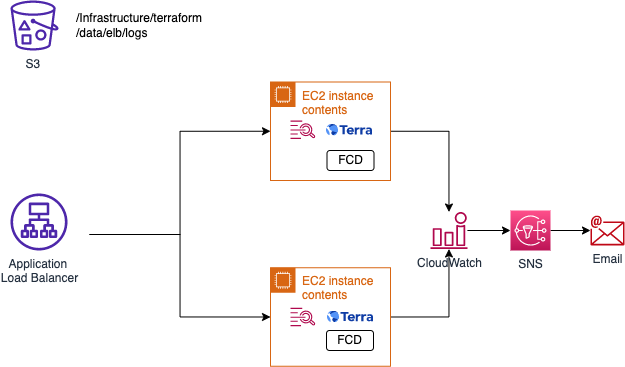

The diagram above was exported from draw.io. Its source (the exported page's mxGraphModel, read from the mxfile embedded in the PNG):
<mxGraphModel dx="1192" dy="492" grid="1" gridSize="10" guides="1" tooltips="1" connect="1" arrows="1" fold="1" page="1" pageScale="1" pageWidth="827" pageHeight="1169" math="0" shadow="0">
  <root>
    <mxCell id="0" />
    <mxCell id="1" parent="0" />
    <mxCell id="gR2JGPsqH1o90kVNvKqq-5" style="edgeStyle=orthogonalEdgeStyle;rounded=0;orthogonalLoop=1;jettySize=auto;html=1;entryX=0;entryY=0.5;entryDx=0;entryDy=0;" parent="1" target="VZhh0CdAj1D1lRHyxKMJ-3" edge="1">
      <mxGeometry relative="1" as="geometry">
        <mxPoint x="339" y="244" as="sourcePoint" />
        <mxPoint x="570" y="156.5" as="targetPoint" />
      </mxGeometry>
    </mxCell>
    <mxCell id="gR2JGPsqH1o90kVNvKqq-6" style="edgeStyle=orthogonalEdgeStyle;rounded=0;orthogonalLoop=1;jettySize=auto;html=1;entryX=0;entryY=0.5;entryDx=0;entryDy=0;" parent="1" target="VZhh0CdAj1D1lRHyxKMJ-5" edge="1">
      <mxGeometry relative="1" as="geometry">
        <mxPoint x="339" y="244" as="sourcePoint" />
        <mxPoint x="570" y="326.5" as="targetPoint" />
      </mxGeometry>
    </mxCell>
    <mxCell id="VZhh0CdAj1D1lRHyxKMJ-2" value="Application &lt;br&gt;Load Balancer" style="sketch=0;outlineConnect=0;fontColor=#232F3E;gradientColor=none;fillColor=#4D27AA;strokeColor=none;dashed=0;verticalLabelPosition=bottom;verticalAlign=top;align=center;html=1;fontSize=12;fontStyle=0;aspect=fixed;pointerEvents=1;shape=mxgraph.aws4.application_load_balancer;" parent="1" vertex="1">
      <mxGeometry x="260" y="203" width="57" height="57" as="geometry" />
    </mxCell>
    <mxCell id="VZhh0CdAj1D1lRHyxKMJ-10" style="edgeStyle=orthogonalEdgeStyle;rounded=0;orthogonalLoop=1;jettySize=auto;html=1;exitX=1;exitY=0.5;exitDx=0;exitDy=0;" parent="1" source="VZhh0CdAj1D1lRHyxKMJ-3" target="VZhh0CdAj1D1lRHyxKMJ-9" edge="1">
      <mxGeometry relative="1" as="geometry" />
    </mxCell>
    <mxCell id="VZhh0CdAj1D1lRHyxKMJ-3" value="EC2 instance contents" style="points=[[0,0],[0.25,0],[0.5,0],[0.75,0],[1,0],[1,0.25],[1,0.5],[1,0.75],[1,1],[0.75,1],[0.5,1],[0.25,1],[0,1],[0,0.75],[0,0.5],[0,0.25]];outlineConnect=0;gradientColor=none;html=1;whiteSpace=wrap;fontSize=12;fontStyle=0;container=1;pointerEvents=0;collapsible=0;recursiveResize=0;shape=mxgraph.aws4.group;grIcon=mxgraph.aws4.group_ec2_instance_contents;strokeColor=#D86613;fillColor=none;verticalAlign=top;align=left;spacingLeft=30;fontColor=#D86613;dashed=0;" parent="1" vertex="1">
      <mxGeometry x="520" y="91.5" width="120" height="98.5" as="geometry" />
    </mxCell>
    <mxCell id="VZhh0CdAj1D1lRHyxKMJ-6" value="" style="sketch=0;outlineConnect=0;fontColor=#232F3E;gradientColor=none;fillColor=#B0084D;strokeColor=none;dashed=0;verticalLabelPosition=bottom;verticalAlign=top;align=center;html=1;fontSize=12;fontStyle=0;aspect=fixed;pointerEvents=1;shape=mxgraph.aws4.logs;" parent="VZhh0CdAj1D1lRHyxKMJ-3" vertex="1">
      <mxGeometry x="20" y="38.5" width="24.88" height="18.5" as="geometry" />
    </mxCell>
    <mxCell id="VZhh0CdAj1D1lRHyxKMJ-15" value="" style="shape=image;verticalLabelPosition=bottom;labelBackgroundColor=default;verticalAlign=top;aspect=fixed;imageAspect=0;image=https://assets.website-files.com/611153e7af981472d8da199c/61794f2b6b1c7a1cb9444489_symbol-terra-blue.svg;" parent="VZhh0CdAj1D1lRHyxKMJ-3" vertex="1">
      <mxGeometry x="56" y="42.5" width="46" height="11.5" as="geometry" />
    </mxCell>
    <mxCell id="VZhh0CdAj1D1lRHyxKMJ-21" value="FCD" style="rounded=1;whiteSpace=wrap;html=1;" parent="VZhh0CdAj1D1lRHyxKMJ-3" vertex="1">
      <mxGeometry x="56.5" y="68.5" width="47" height="20" as="geometry" />
    </mxCell>
    <mxCell id="VZhh0CdAj1D1lRHyxKMJ-11" style="edgeStyle=orthogonalEdgeStyle;rounded=0;orthogonalLoop=1;jettySize=auto;html=1;exitX=1;exitY=0.5;exitDx=0;exitDy=0;" parent="1" source="VZhh0CdAj1D1lRHyxKMJ-5" target="VZhh0CdAj1D1lRHyxKMJ-9" edge="1">
      <mxGeometry relative="1" as="geometry" />
    </mxCell>
    <mxCell id="VZhh0CdAj1D1lRHyxKMJ-5" value="EC2 instance contents" style="points=[[0,0],[0.25,0],[0.5,0],[0.75,0],[1,0],[1,0.25],[1,0.5],[1,0.75],[1,1],[0.75,1],[0.5,1],[0.25,1],[0,1],[0,0.75],[0,0.5],[0,0.25]];outlineConnect=0;gradientColor=none;html=1;whiteSpace=wrap;fontSize=12;fontStyle=0;container=1;pointerEvents=0;collapsible=0;recursiveResize=0;shape=mxgraph.aws4.group;grIcon=mxgraph.aws4.group_ec2_instance_contents;strokeColor=#D86613;fillColor=none;verticalAlign=top;align=left;spacingLeft=30;fontColor=#D86613;dashed=0;" parent="1" vertex="1">
      <mxGeometry x="520" y="277.25" width="120" height="98.5" as="geometry" />
    </mxCell>
    <mxCell id="VZhh0CdAj1D1lRHyxKMJ-14" value="" style="sketch=0;outlineConnect=0;fontColor=#232F3E;gradientColor=none;fillColor=#B0084D;strokeColor=none;dashed=0;verticalLabelPosition=bottom;verticalAlign=top;align=center;html=1;fontSize=12;fontStyle=0;aspect=fixed;pointerEvents=1;shape=mxgraph.aws4.logs;" parent="VZhh0CdAj1D1lRHyxKMJ-5" vertex="1">
      <mxGeometry x="20" y="40" width="24.88" height="18.5" as="geometry" />
    </mxCell>
    <mxCell id="VZhh0CdAj1D1lRHyxKMJ-18" value="" style="shape=image;verticalLabelPosition=bottom;labelBackgroundColor=default;verticalAlign=top;aspect=fixed;imageAspect=0;image=https://assets.website-files.com/611153e7af981472d8da199c/61794f2b6b1c7a1cb9444489_symbol-terra-blue.svg;" parent="VZhh0CdAj1D1lRHyxKMJ-5" vertex="1">
      <mxGeometry x="57" y="43.5" width="46" height="11.5" as="geometry" />
    </mxCell>
    <mxCell id="VZhh0CdAj1D1lRHyxKMJ-19" value="FCD" style="rounded=1;whiteSpace=wrap;html=1;" parent="VZhh0CdAj1D1lRHyxKMJ-5" vertex="1">
      <mxGeometry x="56" y="62.75" width="47" height="20" as="geometry" />
    </mxCell>
    <mxCell id="VZhh0CdAj1D1lRHyxKMJ-13" style="edgeStyle=orthogonalEdgeStyle;rounded=0;orthogonalLoop=1;jettySize=auto;html=1;exitX=1;exitY=0.5;exitDx=0;exitDy=0;exitPerimeter=0;" parent="1" source="VZhh0CdAj1D1lRHyxKMJ-7" target="VZhh0CdAj1D1lRHyxKMJ-8" edge="1">
      <mxGeometry relative="1" as="geometry" />
    </mxCell>
    <mxCell id="VZhh0CdAj1D1lRHyxKMJ-7" value="SNS" style="sketch=0;points=[[0,0,0],[0.25,0,0],[0.5,0,0],[0.75,0,0],[1,0,0],[0,1,0],[0.25,1,0],[0.5,1,0],[0.75,1,0],[1,1,0],[0,0.25,0],[0,0.5,0],[0,0.75,0],[1,0.25,0],[1,0.5,0],[1,0.75,0]];outlineConnect=0;fontColor=#232F3E;gradientColor=#FF4F8B;gradientDirection=north;fillColor=#BC1356;strokeColor=#ffffff;dashed=0;verticalLabelPosition=bottom;verticalAlign=top;align=center;html=1;fontSize=12;fontStyle=0;aspect=fixed;shape=mxgraph.aws4.resourceIcon;resIcon=mxgraph.aws4.sns;" parent="1" vertex="1">
      <mxGeometry x="760" y="220" width="40" height="40" as="geometry" />
    </mxCell>
    <mxCell id="VZhh0CdAj1D1lRHyxKMJ-8" value="Email" style="sketch=0;outlineConnect=0;fontColor=#232F3E;gradientColor=none;fillColor=#BF0816;strokeColor=none;dashed=0;verticalLabelPosition=bottom;verticalAlign=top;align=center;html=1;fontSize=12;fontStyle=0;aspect=fixed;shape=mxgraph.aws4.email;" parent="1" vertex="1">
      <mxGeometry x="840" y="225" width="33.92" height="30" as="geometry" />
    </mxCell>
    <mxCell id="VZhh0CdAj1D1lRHyxKMJ-12" style="edgeStyle=orthogonalEdgeStyle;rounded=0;orthogonalLoop=1;jettySize=auto;html=1;" parent="1" source="VZhh0CdAj1D1lRHyxKMJ-9" target="VZhh0CdAj1D1lRHyxKMJ-7" edge="1">
      <mxGeometry relative="1" as="geometry" />
    </mxCell>
    <mxCell id="VZhh0CdAj1D1lRHyxKMJ-9" value="CloudWatch" style="sketch=0;outlineConnect=0;fontColor=#232F3E;gradientColor=none;fillColor=#B0084D;strokeColor=none;dashed=0;verticalLabelPosition=bottom;verticalAlign=top;align=center;html=1;fontSize=12;fontStyle=0;aspect=fixed;pointerEvents=1;shape=mxgraph.aws4.alarm;" parent="1" vertex="1">
      <mxGeometry x="680" y="221.5" width="37" height="37" as="geometry" />
    </mxCell>
    <mxCell id="VZhh0CdAj1D1lRHyxKMJ-26" value="" style="group" parent="1" vertex="1" connectable="0">
      <mxGeometry x="260" y="10" width="124.03999999999996" height="50" as="geometry" />
    </mxCell>
    <mxCell id="VZhh0CdAj1D1lRHyxKMJ-1" value="S3&amp;nbsp;" style="sketch=0;outlineConnect=0;fontColor=#232F3E;gradientColor=none;fillColor=#4D27AA;strokeColor=none;dashed=0;verticalLabelPosition=bottom;verticalAlign=top;align=center;html=1;fontSize=12;fontStyle=0;aspect=fixed;pointerEvents=1;shape=mxgraph.aws4.bucket_with_objects;" parent="VZhh0CdAj1D1lRHyxKMJ-26" vertex="1">
      <mxGeometry width="48.08" height="50" as="geometry" />
    </mxCell>
    <mxCell id="VZhh0CdAj1D1lRHyxKMJ-25" value="/Infrastructure/terraform&lt;br&gt;/data/elb/logs" style="text;html=1;strokeColor=none;fillColor=none;align=left;verticalAlign=middle;whiteSpace=wrap;rounded=0;" parent="VZhh0CdAj1D1lRHyxKMJ-26" vertex="1">
      <mxGeometry x="64.03999999999996" y="10" width="60" height="30" as="geometry" />
    </mxCell>
  </root>
</mxGraphModel>